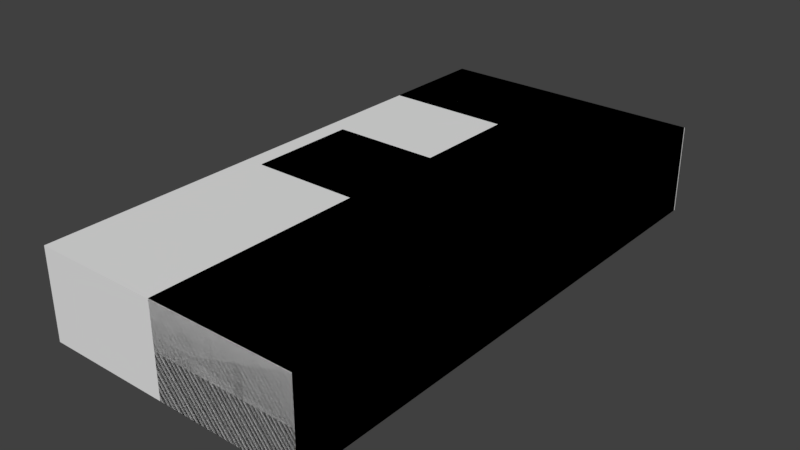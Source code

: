 # Source: Letra_F.blend  (saved by Blender 2.79.0; exported with 4.5.12 LTS)
import bpy
from mathutils import Matrix  # noqa: F401  (used for matrix-valued properties, if any)

bpy.ops.wm.read_factory_settings(use_empty=True)
scene = bpy.context.scene
scene.name = 'Scene'

# ---- collections
col_collection_1 = bpy.data.collections.new('Collection 1'); scene.collection.children.link(col_collection_1)

# ---- materials (node trees are filled in below, after node groups)
mat_letra = bpy.data.materials.new('letra')
mat_letra.alpha_threshold = 0.0
mat_letra.use_transparent_shadow = False
mat_letra.roughness = 0.5

# ---- material node trees

# ---- world
world_world = bpy.data.worlds.new('World'); scene.world = world_world
world_world.color = (0.05088, 0.05088, 0.05088)
world_world.use_sun_shadow = False
world_world.sun_shadow_jitter_overblur = 0.0
world_world.cycles.sampling_method = 'MANUAL'

# ---- meshes
me_id11_017 = bpy.data.meshes.new('ID11.017')
me_id11_017.from_pydata([(100.0, -1.464e-06, 33.5), (100.0, 399.0, 33.5), (-6.4, 5.189e-07, 0.25), (-6.4, 159.6, 33.5), (-86.2, 159.6, 33.5), (-86.2, 239.4, 33.5), (-86.2, 239.4, -33.0), (-6.4, 239.4, -33.0), (-6.4, 239.4, 33.5), (-6.4, 319.2, 33.5), (-6.4, 319.2, -33.0), (-99.5, 399.0, -33.0), (-99.5, 399.0, 33.5), (-99.5, 319.2, 0.25), (100.0, 399.0, -33.0), (100.0, 1.442e-06, -33.0), (-86.2, 159.6, -33.0), (-6.4, 159.6, -33.0)], [], [(13, 12, 11), (9, 13, 10), (14, 11, 12, 1), (10, 7, 8, 9), (14, 1, 0, 15), (7, 6, 5, 8), (16, 4, 5, 6), (17, 3, 4, 16), (3, 17, 2), (17, 16, 6, 7, 10, 13, 11, 14, 15, 2), (0, 1, 12, 13, 9, 8, 5, 4, 3, 2), (2, 15, 0)])
_uv = me_id11_017.uv_layers.new(name='Mapa UV')
_uv.uv.foreach_set('vector', [0.8565, 0.5512, 0.9123, 0.6852, 0.8006, 0.6852, 0.5865, 0.7248, 0.7429, 0.7807, 0.5865, 0.8365, 0.02966, 0.7248, 0.3648, 0.7248, 0.3648, 0.8365, 0.02966, 0.8365, 0.6442, 0.5512, 0.6442, 0.4171, 0.7559, 0.4171, 0.7559, 0.5512, 0.4655, 0.6852, 0.3538, 0.6852, 0.3538, 0.01498, 0.4655, 0.01498, 0.7637, 0.7232, 0.8978, 0.7233, 0.8977, 0.835, 0.7637, 0.835, 0.7783, 0.2831, 0.89, 0.2831, 0.89, 0.4171, 0.7783, 0.4171, 0.2687, 0.9866, 0.1569, 0.9866, 0.1569, 0.8525, 0.2687, 0.8525, 0.7559, 0.2831, 0.6442, 0.2831, 0.7001, 0.01498, 0.6442, 0.2831, 0.7783, 0.2831, 0.7783, 0.4171, 0.6442, 0.4171, 0.6442, 0.5512, 0.8565, 0.5512, 0.8006, 0.6852, 0.4655, 0.6852, 0.4655, 0.01498, 0.7001, 0.01498, 0.3538, 0.01498, 0.3538, 0.6852, 0.01866, 0.6852, 0.01866, 0.5512, 0.175, 0.5512, 0.175, 0.4171, 0.041, 0.4171, 0.041, 0.2831, 0.175, 0.2831, 0.175, 0.01498, 0.5642, 0.7807, 0.3855, 0.8365, 0.3855, 0.7248])
me_id11_017.materials.append(mat_letra)
me_id11_017.use_remesh_preserve_volume = False
me_id11_017.use_remesh_preserve_attributes = False
me_id11_017.use_mirror_vertex_groups = False
me_id11_017.update()
me_id11_016 = bpy.data.meshes.new('ID11.016')
me_id11_016.from_pydata([(100.0, -1.464e-06, 33.5), (100.0, 399.0, 33.5), (-6.4, 5.189e-07, 0.25), (-6.4, 159.6, 33.5), (-86.2, 159.6, 33.5), (-86.2, 239.4, 33.5), (-86.2, 239.4, -33.0), (-6.4, 239.4, -33.0), (-6.4, 239.4, 33.5), (-6.4, 319.2, 33.5), (-6.4, 319.2, -33.0), (-99.5, 319.2, -33.0), (-99.5, 399.0, -33.0), (-99.5, 399.0, 33.5), (-99.5, 319.2, 33.5), (100.0, 399.0, -33.0), (100.0, 1.442e-06, -33.0), (-86.2, 159.6, -33.0), (-6.4, 159.6, -33.0)], [], [(15, 1, 0, 16), (15, 12, 13, 1), (13, 12, 11, 14), (11, 10, 9, 14), (10, 7, 8, 9), (7, 6, 5, 8), (17, 4, 5, 6), (18, 3, 4, 17), (3, 18, 2), (18, 17, 6, 7, 10, 11, 12, 15, 16, 2), (0, 1, 13, 14, 9, 8, 5, 4, 3, 2), (2, 16, 0)])
_uv = me_id11_016.uv_layers.new(name='Mapa UV')
_uv.uv.foreach_set('vector', [0.4655, 0.6852, 0.3538, 0.6852, 0.3538, 0.01498, 0.4655, 0.01498, 0.02966, 0.7248, 0.3648, 0.7248, 0.3648, 0.8365, 0.02966, 0.8365, 0.9123, 0.6852, 0.8006, 0.6852, 0.8006, 0.5512, 0.9123, 0.5512, 0.7429, 0.8365, 0.5865, 0.8365, 0.5865, 0.7248, 0.7429, 0.7248, 0.6442, 0.5512, 0.6442, 0.4171, 0.7559, 0.4171, 0.7559, 0.5512, 0.7637, 0.7232, 0.8978, 0.7233, 0.8977, 0.835, 0.7637, 0.835, 0.7783, 0.2831, 0.89, 0.2831, 0.89, 0.4171, 0.7783, 0.4171, 0.2687, 0.9866, 0.1569, 0.9866, 0.1569, 0.8525, 0.2687, 0.8525, 0.7559, 0.2831, 0.6442, 0.2831, 0.7001, 0.01498, 0.6442, 0.2831, 0.7783, 0.2831, 0.7783, 0.4171, 0.6442, 0.4171, 0.6442, 0.5512, 0.8006, 0.5512, 0.8006, 0.6852, 0.4655, 0.6852, 0.4655, 0.01498, 0.7001, 0.01498, 0.3538, 0.01498, 0.3538, 0.6852, 0.01866, 0.6852, 0.01866, 0.5512, 0.175, 0.5512, 0.175, 0.4171, 0.041, 0.4171, 0.041, 0.2831, 0.175, 0.2831, 0.175, 0.01498, 0.5642, 0.7807, 0.3855, 0.8365, 0.3855, 0.7248])
me_id11_016.materials.append(mat_letra)
me_id11_016.use_remesh_preserve_volume = False
me_id11_016.use_remesh_preserve_attributes = False
me_id11_016.use_mirror_vertex_groups = False
me_id11_016.update()
me_id11_013 = bpy.data.meshes.new('ID11.013')
me_id11_013.from_pydata([(100.0, -1.464e-06, 33.5), (100.0, 399.0, 33.5), (-6.4, -1.464e-06, 33.5), (-6.4, 159.6, 33.5), (-86.2, 159.6, 33.5), (-86.2, 239.4, 33.5), (-86.2, 239.4, -33.0), (-6.4, 239.4, -33.0), (-6.4, 239.4, 33.5), (-6.4, 319.2, 33.5), (-6.4, 319.2, -33.0), (-99.5, 319.2, -33.0), (-99.5, 399.0, -33.0), (-99.5, 399.0, 33.5), (-99.5, 319.2, 33.5), (100.0, 399.0, -33.0), (100.0, 1.442e-06, -33.0), (-86.2, 159.6, -33.0), (-6.4, 159.6, -33.0), (-6.4, 1.442e-06, -33.0)], [], [(1, 0, 16, 15), (13, 1, 15, 12), (12, 11, 14, 13), (10, 9, 14, 11), (7, 8, 9, 10), (6, 5, 8, 7), (4, 5, 6, 17), (3, 4, 17, 18), (2, 3, 18, 19), (6, 7, 10, 11, 12, 15, 16, 19, 18, 17), (0, 1, 13, 14, 9, 8, 5, 4, 3, 2), (2, 19, 16, 0)])
_uv = me_id11_013.uv_layers.new(name='Mapa UV')
_uv.uv.foreach_set('vector', [0.3538, 0.6852, 0.3538, 0.01498, 0.4655, 0.01498, 0.4655, 0.6852, 0.3648, 0.8365, 0.02966, 0.8365, 0.02966, 0.7248, 0.3648, 0.7248, 0.8006, 0.6852, 0.8006, 0.5512, 0.9123, 0.5512, 0.9123, 0.6852, 0.5865, 0.8365, 0.5865, 0.7248, 0.7429, 0.7248, 0.7429, 0.8365, 0.6442, 0.4171, 0.7559, 0.4171, 0.7559, 0.5512, 0.6442, 0.5512, 0.8978, 0.7233, 0.8977, 0.835, 0.7637, 0.835, 0.7637, 0.7232, 0.89, 0.2831, 0.89, 0.4171, 0.7783, 0.4171, 0.7783, 0.2831, 0.1569, 0.9866, 0.1569, 0.8525, 0.2687, 0.8525, 0.2687, 0.9866, 0.7559, 0.01498, 0.7559, 0.2831, 0.6442, 0.2831, 0.6442, 0.01498, 0.7783, 0.4171, 0.6442, 0.4171, 0.6442, 0.5512, 0.8006, 0.5512, 0.8006, 0.6852, 0.4655, 0.6852, 0.4655, 0.01498, 0.6442, 0.01498, 0.6442, 0.2831, 0.7783, 0.2831, 0.3538, 0.01498, 0.3538, 0.6852, 0.01866, 0.6852, 0.01866, 0.5512, 0.175, 0.5512, 0.175, 0.4171, 0.041, 0.4171, 0.041, 0.2831, 0.175, 0.2831, 0.175, 0.01498, 0.5642, 0.7248, 0.5642, 0.8365, 0.3855, 0.8365, 0.3855, 0.7248])
me_id11_013.materials.append(mat_letra)
me_id11_013.use_remesh_preserve_volume = False
me_id11_013.use_remesh_preserve_attributes = False
me_id11_013.use_mirror_vertex_groups = False
me_id11_013.update()
me_id11_012 = bpy.data.meshes.new('ID11.012')
me_id11_012.from_pydata([(100.0, -1.464e-06, 33.5), (100.0, 399.0, 33.5), (-6.4, -1.464e-06, 33.5), (-6.4, 159.6, 33.5), (-86.2, 159.6, 33.5), (-86.2, 239.4, 33.5), (-86.2, 239.4, -33.0), (-6.4, 239.4, -33.0), (-6.4, 239.4, 33.5), (-6.4, 319.2, 33.5), (-6.4, 319.2, -33.0), (-99.5, 319.2, -33.0), (-99.5, 399.0, -33.0), (-99.5, 399.0, 33.5), (-99.5, 319.2, 33.5), (100.0, 399.0, -33.0), (100.0, 1.442e-06, -33.0), (-86.2, 159.6, -33.0), (-6.4, 159.6, -33.0), (-6.4, 1.442e-06, -33.0)], [], [(1, 0, 16, 15), (13, 1, 15, 12), (12, 11, 14, 13), (10, 9, 14, 11), (7, 8, 9, 10), (6, 5, 8, 7), (4, 5, 6, 17), (3, 4, 17, 18), (2, 3, 18, 19), (6, 7, 10, 11, 12, 15, 16, 19, 18, 17), (0, 1, 13, 14, 9, 8, 5, 4, 3, 2), (2, 19, 16, 0)])
_uv = me_id11_012.uv_layers.new(name='Mapa UV')
_uv.uv.foreach_set('vector', [0.3538, 0.6852, 0.3538, 0.01498, 0.4655, 0.01498, 0.4655, 0.6852, 0.3648, 0.8365, 0.02966, 0.8365, 0.02966, 0.7248, 0.3648, 0.7248, 0.8006, 0.6852, 0.8006, 0.5512, 0.9123, 0.5512, 0.9123, 0.6852, 0.5865, 0.8365, 0.5865, 0.7248, 0.7429, 0.7248, 0.7429, 0.8365, 0.6442, 0.4171, 0.7559, 0.4171, 0.7559, 0.5512, 0.6442, 0.5512, 0.8978, 0.7233, 0.8977, 0.835, 0.7637, 0.835, 0.7637, 0.7232, 0.89, 0.2831, 0.89, 0.4171, 0.7783, 0.4171, 0.7783, 0.2831, 0.1569, 0.9866, 0.1569, 0.8525, 0.2687, 0.8525, 0.2687, 0.9866, 0.7559, 0.01498, 0.7559, 0.2831, 0.6442, 0.2831, 0.6442, 0.01498, 0.7783, 0.4171, 0.6442, 0.4171, 0.6442, 0.5512, 0.8006, 0.5512, 0.8006, 0.6852, 0.4655, 0.6852, 0.4655, 0.01498, 0.6442, 0.01498, 0.6442, 0.2831, 0.7783, 0.2831, 0.3538, 0.01498, 0.3538, 0.6852, 0.01866, 0.6852, 0.01866, 0.5512, 0.175, 0.5512, 0.175, 0.4171, 0.041, 0.4171, 0.041, 0.2831, 0.175, 0.2831, 0.175, 0.01498, 0.5642, 0.7248, 0.5642, 0.8365, 0.3855, 0.8365, 0.3855, 0.7248])
me_id11_012.materials.append(mat_letra)
me_id11_012.use_remesh_preserve_volume = False
me_id11_012.use_remesh_preserve_attributes = False
me_id11_012.use_mirror_vertex_groups = False
me_id11_012.update()
me_id11_011 = bpy.data.meshes.new('ID11.011')
me_id11_011.from_pydata([(100.0, -1.464e-06, 33.5), (100.0, 399.0, 33.5), (-6.4, -1.464e-06, 33.5), (-6.4, 159.6, 33.5), (-86.2, 159.6, 33.5), (-86.2, 239.4, 33.5), (-86.2, 239.4, -33.0), (-6.4, 239.4, -33.0), (-6.4, 239.4, 33.5), (-6.4, 319.2, 33.5), (-6.4, 319.2, -33.0), (-99.5, 319.2, -33.0), (-99.5, 399.0, -33.0), (-99.5, 399.0, 33.5), (-99.5, 319.2, 33.5), (100.0, 399.0, -33.0), (100.0, 1.442e-06, -33.0), (-86.2, 159.6, -33.0), (-6.4, 159.6, -33.0), (-6.4, 1.442e-06, -33.0)], [], [(1, 0, 16, 15), (13, 1, 15, 12), (12, 11, 14, 13), (10, 9, 14, 11), (7, 8, 9, 10), (6, 5, 8, 7), (4, 5, 6, 17), (3, 4, 17, 18), (2, 3, 18, 19), (6, 7, 10, 11, 12, 15, 16, 19, 18, 17), (0, 1, 13, 14, 9, 8, 5, 4, 3, 2), (2, 19, 16, 0)])
_uv = me_id11_011.uv_layers.new(name='Mapa UV')
_uv.uv.foreach_set('vector', [0.3538, 0.6852, 0.3538, 0.01498, 0.4655, 0.01498, 0.4655, 0.6852, 0.3648, 0.8365, 0.02966, 0.8365, 0.02966, 0.7248, 0.3648, 0.7248, 0.8006, 0.6852, 0.8006, 0.5512, 0.9123, 0.5512, 0.9123, 0.6852, 0.5865, 0.8365, 0.5865, 0.7248, 0.7429, 0.7248, 0.7429, 0.8365, 0.6442, 0.4171, 0.7559, 0.4171, 0.7559, 0.5512, 0.6442, 0.5512, 0.8978, 0.7233, 0.8977, 0.835, 0.7637, 0.835, 0.7637, 0.7232, 0.89, 0.2831, 0.89, 0.4171, 0.7783, 0.4171, 0.7783, 0.2831, 0.1569, 0.9866, 0.1569, 0.8525, 0.2687, 0.8525, 0.2687, 0.9866, 0.7559, 0.01498, 0.7559, 0.2831, 0.6442, 0.2831, 0.6442, 0.01498, 0.7783, 0.4171, 0.6442, 0.4171, 0.6442, 0.5512, 0.8006, 0.5512, 0.8006, 0.6852, 0.4655, 0.6852, 0.4655, 0.01498, 0.6442, 0.01498, 0.6442, 0.2831, 0.7783, 0.2831, 0.3538, 0.01498, 0.3538, 0.6852, 0.01866, 0.6852, 0.01866, 0.5512, 0.175, 0.5512, 0.175, 0.4171, 0.041, 0.4171, 0.041, 0.2831, 0.175, 0.2831, 0.175, 0.01498, 0.5642, 0.7248, 0.5642, 0.8365, 0.3855, 0.8365, 0.3855, 0.7248])
me_id11_011.materials.append(mat_letra)
me_id11_011.use_remesh_preserve_volume = False
me_id11_011.use_remesh_preserve_attributes = False
me_id11_011.use_mirror_vertex_groups = False
me_id11_011.update()
me_cubo = bpy.data.meshes.new('Cubo')
me_cubo.from_pydata([(100.0, -200.0, -33.0), (100.0, 200.0, -33.0), (100.0, -200.0, 33.0), (100.0, 200.0, 33.0), (-100.0, -200.0, -33.0), (-100.0, 200.0, -33.0), (-100.0, -200.0, 33.0), (-100.0, 200.0, 33.0)], [], [(0, 1, 3, 2), (2, 3, 7, 6), (6, 7, 5, 4), (4, 5, 1, 0), (2, 6, 4, 0), (7, 3, 1, 5)])
me_cubo.use_remesh_preserve_volume = False
me_cubo.use_remesh_preserve_attributes = False
me_cubo.use_mirror_vertex_groups = False
me_cubo.update()
me_id11_001 = bpy.data.meshes.new('ID11.001')
me_id11_001.from_pydata([(100.0, -1.464e-06, 33.5), (100.0, 399.0, 33.5), (-6.4, -1.464e-06, 33.5), (-6.4, 159.6, 33.5), (-86.2, 159.6, 33.5), (-86.2, 239.4, 33.5), (-86.2, 239.4, -33.0), (-6.4, 239.4, -33.0), (-6.4, 239.4, 33.5), (-6.4, 319.2, 33.5), (-6.4, 319.2, -33.0), (-99.5, 319.2, -33.0), (-99.5, 399.0, -33.0), (-99.5, 399.0, 33.5), (-99.5, 319.2, 33.5), (100.0, 399.0, -33.0), (100.0, 1.442e-06, -33.0), (-86.2, 159.6, -33.0), (-6.4, 159.6, -33.0), (-6.4, 1.442e-06, -33.0)], [], [(1, 0, 16, 15), (13, 1, 15, 12), (12, 11, 14, 13), (10, 9, 14, 11), (7, 8, 9, 10), (6, 5, 8, 7), (4, 5, 6, 17), (3, 4, 17, 18), (2, 3, 18, 19), (6, 7, 10, 11, 12, 15, 16, 19, 18, 17), (0, 1, 13, 14, 9, 8, 5, 4, 3, 2), (2, 19, 16, 0)])
_uv = me_id11_001.uv_layers.new(name='Mapa UV')
_uv.uv.foreach_set('vector', [0.3538, 0.6852, 0.3538, 0.01498, 0.4655, 0.01498, 0.4655, 0.6852, 0.3648, 0.8365, 0.02966, 0.8365, 0.02966, 0.7248, 0.3648, 0.7248, 0.8006, 0.6852, 0.8006, 0.5512, 0.9123, 0.5512, 0.9123, 0.6852, 0.5865, 0.8365, 0.5865, 0.7248, 0.7429, 0.7248, 0.7429, 0.8365, 0.6442, 0.4171, 0.7559, 0.4171, 0.7559, 0.5512, 0.6442, 0.5512, 0.8978, 0.7233, 0.8977, 0.835, 0.7637, 0.835, 0.7637, 0.7232, 0.89, 0.2831, 0.89, 0.4171, 0.7783, 0.4171, 0.7783, 0.2831, 0.1569, 0.9866, 0.1569, 0.8525, 0.2687, 0.8525, 0.2687, 0.9866, 0.7559, 0.01498, 0.7559, 0.2831, 0.6442, 0.2831, 0.6442, 0.01498, 0.7783, 0.4171, 0.6442, 0.4171, 0.6442, 0.5512, 0.8006, 0.5512, 0.8006, 0.6852, 0.4655, 0.6852, 0.4655, 0.01498, 0.6442, 0.01498, 0.6442, 0.2831, 0.7783, 0.2831, 0.3538, 0.01498, 0.3538, 0.6852, 0.01866, 0.6852, 0.01866, 0.5512, 0.175, 0.5512, 0.175, 0.4171, 0.041, 0.4171, 0.041, 0.2831, 0.175, 0.2831, 0.175, 0.01498, 0.5642, 0.7248, 0.5642, 0.8365, 0.3855, 0.8365, 0.3855, 0.7248])
me_id11_001.materials.append(mat_letra)
me_id11_001.use_remesh_preserve_volume = False
me_id11_001.use_remesh_preserve_attributes = False
me_id11_001.use_mirror_vertex_groups = False
me_id11_001.update()

# ---- objects
ob_letraf_l5 = bpy.data.objects.new('LetraF_L5', me_id11_017)
ob_letraf_l4 = bpy.data.objects.new('LetraF_L4', me_id11_016)
ob_letraf_l3 = bpy.data.objects.new('LetraF_L3', me_id11_013)
ob_letraf_l2 = bpy.data.objects.new('LetraF_L2', me_id11_012)
ob_letraf_l1 = bpy.data.objects.new('LetraF_L1', me_id11_011)
ob_hitcheck_01 = bpy.data.objects.new('Hitcheck_01', me_cubo)
ob_letraf_l0 = bpy.data.objects.new('LetraF_L0', me_id11_001)

# ---- transforms, parenting, visibility, modifiers, constraints
ob_letraf_l5.location = (0.0, 0.0, 0.0)
ob_letraf_l5.lineart.crease_threshold = 0.0
ob_letraf_l4.location = (0.0, 0.0, 0.0)
ob_letraf_l4.lineart.crease_threshold = 0.0
ob_letraf_l3.location = (0.0, 0.0, 0.0)
ob_letraf_l3.lineart.crease_threshold = 0.0
ob_letraf_l2.location = (0.0, 0.0, 0.0)
ob_letraf_l2.lineart.crease_threshold = 0.0
ob_letraf_l1.location = (0.0, 0.0, 0.0)
ob_letraf_l1.lineart.crease_threshold = 0.0
ob_hitcheck_01.location = (0.0, 200.0, 0.0)
ob_hitcheck_01.lineart.crease_threshold = 0.0
ob_letraf_l0.location = (0.0, 0.0, 0.0)
ob_letraf_l0.lineart.crease_threshold = 0.0

# ---- collection membership
col_collection_1.objects.link(ob_letraf_l5)
col_collection_1.objects.link(ob_letraf_l4)
col_collection_1.objects.link(ob_letraf_l3)
col_collection_1.objects.link(ob_letraf_l2)
col_collection_1.objects.link(ob_letraf_l1)
col_collection_1.objects.link(ob_hitcheck_01)
col_collection_1.objects.link(ob_letraf_l0)

# ---- scene / render settings (as saved in the file)
scene.frame_start = 1; scene.frame_end = 250; scene.frame_set(1)
scene.render.engine = 'BLENDER_EEVEE_NEXT'
scene.render.resolution_percentage = 50
scene.render.dither_intensity = 0.0
scene.cycles.use_denoising = False
scene.cycles.samples = 128
scene.cycles.sampling_pattern = 'TABULATED_SOBOL'
scene.cycles.use_adaptive_sampling = False
scene.cycles.use_light_tree = False
scene.cycles.blur_glossy = 0.0
scene.cycles.sample_clamp_indirect = 0.0
scene.view_settings.view_transform = 'Standard'
scene.unit_settings.scale_length = 0.01
bpy.context.view_layer.update()

# ---- added for rendering (the .blend has no active camera and no usable light): camera, sun
cam_auto = bpy.data.cameras.new('AutoCamera')
cam_auto.lens = 50.0
cam_auto.sensor_width = 36.0
cam_auto.clip_end = 7341.53
ob_auto_camera = bpy.data.objects.new('AutoCamera', cam_auto)
scene.collection.objects.link(ob_auto_camera)
ob_auto_camera.location = (418.323, -301.987, 334.908)
ob_auto_camera.rotation_euler = (1.09748, -7.21219e-08, 0.694738)
scene.camera = ob_auto_camera
light_auto_sun = bpy.data.lights.new('AutoSun', 'SUN')
light_auto_sun.energy = 3.0
light_auto_sun.angle = 0.0523599
ob_auto_sun = bpy.data.objects.new('AutoSun', light_auto_sun)
scene.collection.objects.link(ob_auto_sun)
ob_auto_sun.rotation_euler = (0.872665, 0.174533, 0.523599)
bpy.context.view_layer.update()
